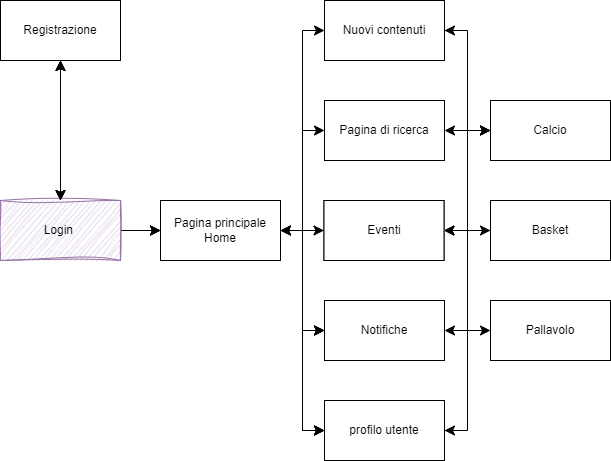

The diagram above was exported from draw.io. Its source (the exported page's mxGraphModel, read from the mxfile embedded in the PNG):
<mxGraphModel dx="874" dy="452" grid="1" gridSize="10" guides="1" tooltips="1" connect="1" arrows="1" fold="1" page="1" pageScale="1" pageWidth="827" pageHeight="1169" math="0" shadow="0">
  <root>
    <mxCell id="0" />
    <mxCell id="1" parent="0" />
    <mxCell id="1s7Jr_suoHM_YC7YjcW5-2" value="&lt;font style=&quot;vertical-align: inherit;&quot;&gt;&lt;font style=&quot;vertical-align: inherit;&quot;&gt;Pagina principale&lt;br&gt;Home&lt;br&gt;&lt;/font&gt;&lt;/font&gt;" style="rounded=0;whiteSpace=wrap;html=1;fillColor=#FFFFFF;" parent="1" vertex="1">
      <mxGeometry x="190" y="400" width="120" height="60" as="geometry" />
    </mxCell>
    <mxCell id="1s7Jr_suoHM_YC7YjcW5-3" value="&lt;font style=&quot;vertical-align: inherit;&quot;&gt;&lt;font style=&quot;vertical-align: inherit;&quot;&gt;&lt;font style=&quot;vertical-align: inherit;&quot;&gt;&lt;font style=&quot;vertical-align: inherit;&quot;&gt;Registrazione&lt;/font&gt;&lt;/font&gt;&lt;/font&gt;&lt;/font&gt;" style="rounded=0;whiteSpace=wrap;html=1;fillColor=#FFFFFF;" parent="1" vertex="1">
      <mxGeometry x="30" y="200" width="120" height="60" as="geometry" />
    </mxCell>
    <mxCell id="1s7Jr_suoHM_YC7YjcW5-4" value="&lt;font style=&quot;vertical-align: inherit;&quot;&gt;&lt;font style=&quot;vertical-align: inherit;&quot;&gt;Eventi&lt;/font&gt;&lt;/font&gt;" style="rounded=0;whiteSpace=wrap;html=1;fillColor=#FFFFFF;" parent="1" vertex="1">
      <mxGeometry x="353.5" y="400" width="120" height="60" as="geometry" />
    </mxCell>
    <mxCell id="1s7Jr_suoHM_YC7YjcW5-5" value="&lt;font style=&quot;vertical-align: inherit;&quot;&gt;&lt;font style=&quot;vertical-align: inherit;&quot;&gt;Pagina di ricerca&lt;/font&gt;&lt;/font&gt;" style="rounded=0;whiteSpace=wrap;html=1;fillColor=#FFFFFF;" parent="1" vertex="1">
      <mxGeometry x="354" y="300" width="120" height="60" as="geometry" />
    </mxCell>
    <mxCell id="1s7Jr_suoHM_YC7YjcW5-6" value="&lt;font style=&quot;vertical-align: inherit;&quot;&gt;&lt;font style=&quot;vertical-align: inherit;&quot;&gt;Nuovi contenuti&lt;/font&gt;&lt;/font&gt;" style="rounded=0;whiteSpace=wrap;html=1;fillColor=#FFFFFF;" parent="1" vertex="1">
      <mxGeometry x="354" y="200" width="120" height="60" as="geometry" />
    </mxCell>
    <mxCell id="1s7Jr_suoHM_YC7YjcW5-7" value="&lt;font style=&quot;vertical-align: inherit;&quot;&gt;&lt;font style=&quot;vertical-align: inherit;&quot;&gt;Notifiche&lt;/font&gt;&lt;/font&gt;" style="rounded=0;whiteSpace=wrap;html=1;fillColor=#FFFFFF;" parent="1" vertex="1">
      <mxGeometry x="354" y="500" width="120" height="60" as="geometry" />
    </mxCell>
    <mxCell id="1s7Jr_suoHM_YC7YjcW5-8" value="&lt;font style=&quot;vertical-align: inherit;&quot;&gt;&lt;font style=&quot;vertical-align: inherit;&quot;&gt;profilo utente&lt;/font&gt;&lt;/font&gt;" style="rounded=0;whiteSpace=wrap;html=1;fillColor=#FFFFFF;" parent="1" vertex="1">
      <mxGeometry x="354" y="600" width="120" height="60" as="geometry" />
    </mxCell>
    <mxCell id="1s7Jr_suoHM_YC7YjcW5-9" value="Pallavolo" style="rounded=0;whiteSpace=wrap;html=1;fillColor=#FFFFFF;" parent="1" vertex="1">
      <mxGeometry x="520" y="500" width="120" height="60" as="geometry" />
    </mxCell>
    <mxCell id="y__3W9MHaN6NMjGs6Bev-3" value="" style="edgeStyle=orthogonalEdgeStyle;rounded=0;orthogonalLoop=1;jettySize=auto;html=1;startSize=8;endSize=8;" parent="1" source="1s7Jr_suoHM_YC7YjcW5-10" target="1s7Jr_suoHM_YC7YjcW5-4" edge="1">
      <mxGeometry relative="1" as="geometry" />
    </mxCell>
    <mxCell id="1s7Jr_suoHM_YC7YjcW5-10" value="Basket" style="rounded=0;whiteSpace=wrap;html=1;fillColor=#FFFFFF;" parent="1" vertex="1">
      <mxGeometry x="520" y="400" width="120" height="60" as="geometry" />
    </mxCell>
    <mxCell id="1s7Jr_suoHM_YC7YjcW5-11" value="Calcio" style="rounded=0;whiteSpace=wrap;html=1;fillColor=#FFFFFF;" parent="1" vertex="1">
      <mxGeometry x="520" y="300" width="120" height="60" as="geometry" />
    </mxCell>
    <mxCell id="1s7Jr_suoHM_YC7YjcW5-13" value="" style="endArrow=classic;html=1;rounded=0;entryX=0;entryY=0.5;entryDx=0;entryDy=0;endSize=8;startSize=8;" parent="1" target="1s7Jr_suoHM_YC7YjcW5-2" edge="1">
      <mxGeometry width="50" height="50" relative="1" as="geometry">
        <mxPoint x="150" y="430" as="sourcePoint" />
        <mxPoint x="200" y="380" as="targetPoint" />
      </mxGeometry>
    </mxCell>
    <mxCell id="1s7Jr_suoHM_YC7YjcW5-17" value="" style="edgeStyle=elbowEdgeStyle;elbow=horizontal;endArrow=classic;html=1;curved=0;rounded=0;endSize=8;startSize=8;entryX=0;entryY=0.5;entryDx=0;entryDy=0;" parent="1" target="1s7Jr_suoHM_YC7YjcW5-6" edge="1">
      <mxGeometry width="50" height="50" relative="1" as="geometry">
        <mxPoint x="310" y="430" as="sourcePoint" />
        <mxPoint x="350" y="390" as="targetPoint" />
      </mxGeometry>
    </mxCell>
    <mxCell id="1s7Jr_suoHM_YC7YjcW5-18" value="" style="edgeStyle=elbowEdgeStyle;elbow=horizontal;endArrow=classic;html=1;curved=0;rounded=0;endSize=8;startSize=8;entryX=0;entryY=0.5;entryDx=0;entryDy=0;" parent="1" target="1s7Jr_suoHM_YC7YjcW5-5" edge="1">
      <mxGeometry width="50" height="50" relative="1" as="geometry">
        <mxPoint x="310" y="430" as="sourcePoint" />
        <mxPoint x="360" y="380" as="targetPoint" />
      </mxGeometry>
    </mxCell>
    <mxCell id="1s7Jr_suoHM_YC7YjcW5-19" value="" style="edgeStyle=elbowEdgeStyle;elbow=horizontal;endArrow=classic;html=1;curved=0;rounded=0;endSize=8;startSize=8;entryX=0;entryY=0.5;entryDx=0;entryDy=0;" parent="1" target="1s7Jr_suoHM_YC7YjcW5-4" edge="1">
      <mxGeometry width="50" height="50" relative="1" as="geometry">
        <mxPoint x="310" y="430" as="sourcePoint" />
        <mxPoint x="360" y="380" as="targetPoint" />
      </mxGeometry>
    </mxCell>
    <mxCell id="1s7Jr_suoHM_YC7YjcW5-20" value="" style="edgeStyle=elbowEdgeStyle;elbow=horizontal;endArrow=classic;html=1;curved=0;rounded=0;endSize=8;startSize=8;entryX=0;entryY=0.5;entryDx=0;entryDy=0;" parent="1" target="1s7Jr_suoHM_YC7YjcW5-7" edge="1">
      <mxGeometry width="50" height="50" relative="1" as="geometry">
        <mxPoint x="310" y="430" as="sourcePoint" />
        <mxPoint x="360" y="380" as="targetPoint" />
      </mxGeometry>
    </mxCell>
    <mxCell id="1s7Jr_suoHM_YC7YjcW5-22" value="" style="edgeStyle=elbowEdgeStyle;elbow=horizontal;endArrow=classic;html=1;curved=0;rounded=0;endSize=8;startSize=8;entryX=0;entryY=0.5;entryDx=0;entryDy=0;" parent="1" target="1s7Jr_suoHM_YC7YjcW5-8" edge="1">
      <mxGeometry width="50" height="50" relative="1" as="geometry">
        <mxPoint x="310" y="430" as="sourcePoint" />
        <mxPoint x="360" y="380" as="targetPoint" />
      </mxGeometry>
    </mxCell>
    <mxCell id="1s7Jr_suoHM_YC7YjcW5-23" value="" style="endArrow=classic;startArrow=classic;html=1;rounded=0;entryX=0.5;entryY=1;entryDx=0;entryDy=0;exitX=0.5;exitY=0;exitDx=0;exitDy=0;endSize=8;startSize=8;" parent="1" target="1s7Jr_suoHM_YC7YjcW5-3" edge="1">
      <mxGeometry width="50" height="50" relative="1" as="geometry">
        <mxPoint x="90" y="400" as="sourcePoint" />
        <mxPoint x="140" y="350" as="targetPoint" />
      </mxGeometry>
    </mxCell>
    <mxCell id="1s7Jr_suoHM_YC7YjcW5-29" value="" style="edgeStyle=elbowEdgeStyle;elbow=horizontal;endArrow=classic;html=1;curved=0;rounded=0;endSize=8;startSize=8;entryX=0;entryY=0.5;entryDx=0;entryDy=0;" parent="1" target="1s7Jr_suoHM_YC7YjcW5-11" edge="1">
      <mxGeometry width="50" height="50" relative="1" as="geometry">
        <mxPoint x="474" y="230" as="sourcePoint" />
        <mxPoint x="524" y="180" as="targetPoint" />
      </mxGeometry>
    </mxCell>
    <mxCell id="1s7Jr_suoHM_YC7YjcW5-38" value="" style="endArrow=classic;html=1;rounded=0;entryX=1;entryY=0.5;entryDx=0;entryDy=0;endSize=8;startSize=8;" parent="1" target="1s7Jr_suoHM_YC7YjcW5-2" edge="1">
      <mxGeometry width="50" height="50" relative="1" as="geometry">
        <mxPoint x="354" y="430" as="sourcePoint" />
        <mxPoint x="404" y="380" as="targetPoint" />
      </mxGeometry>
    </mxCell>
    <mxCell id="CnpSgMKlNrIiMmZYh57y-7" value="" style="endArrow=classic;startArrow=classic;html=1;rounded=0;exitX=1;exitY=0.5;exitDx=0;exitDy=0;endSize=8;startSize=8;" parent="1" source="1s7Jr_suoHM_YC7YjcW5-7" target="1s7Jr_suoHM_YC7YjcW5-9" edge="1">
      <mxGeometry width="50" height="50" relative="1" as="geometry">
        <mxPoint x="480" y="530" as="sourcePoint" />
        <mxPoint x="520" y="480" as="targetPoint" />
      </mxGeometry>
    </mxCell>
    <mxCell id="CnpSgMKlNrIiMmZYh57y-8" value="" style="endArrow=classic;startArrow=classic;html=1;rounded=0;entryX=0;entryY=0.5;entryDx=0;entryDy=0;endSize=8;startSize=8;" parent="1" target="1s7Jr_suoHM_YC7YjcW5-11" edge="1">
      <mxGeometry width="50" height="50" relative="1" as="geometry">
        <mxPoint x="474" y="330" as="sourcePoint" />
        <mxPoint x="524" y="280" as="targetPoint" />
      </mxGeometry>
    </mxCell>
    <mxCell id="CnpSgMKlNrIiMmZYh57y-11" value="" style="endArrow=classic;startArrow=classic;html=1;rounded=0;entryX=0;entryY=0.5;entryDx=0;entryDy=0;endSize=8;startSize=8;" parent="1" source="1s7Jr_suoHM_YC7YjcW5-4" target="1s7Jr_suoHM_YC7YjcW5-10" edge="1">
      <mxGeometry width="50" height="50" relative="1" as="geometry">
        <mxPoint x="474" y="430" as="sourcePoint" />
        <mxPoint x="524" y="380" as="targetPoint" />
      </mxGeometry>
    </mxCell>
    <mxCell id="CnpSgMKlNrIiMmZYh57y-12" value="" style="edgeStyle=elbowEdgeStyle;elbow=horizontal;endArrow=classic;html=1;curved=0;rounded=0;endSize=8;startSize=8;exitX=1;exitY=0.5;exitDx=0;exitDy=0;entryX=0;entryY=0.5;entryDx=0;entryDy=0;" parent="1" source="1s7Jr_suoHM_YC7YjcW5-8" target="1s7Jr_suoHM_YC7YjcW5-11" edge="1">
      <mxGeometry width="50" height="50" relative="1" as="geometry">
        <mxPoint x="474" y="635" as="sourcePoint" />
        <mxPoint x="520" y="430" as="targetPoint" />
      </mxGeometry>
    </mxCell>
    <mxCell id="CnpSgMKlNrIiMmZYh57y-13" value="" style="endArrow=classic;html=1;rounded=0;entryX=1;entryY=0.5;entryDx=0;entryDy=0;endSize=8;startSize=8;" parent="1" target="1s7Jr_suoHM_YC7YjcW5-8" edge="1">
      <mxGeometry width="50" height="50" relative="1" as="geometry">
        <mxPoint x="490" y="630" as="sourcePoint" />
        <mxPoint x="540" y="580" as="targetPoint" />
      </mxGeometry>
    </mxCell>
    <mxCell id="CnpSgMKlNrIiMmZYh57y-14" value="" style="endArrow=classic;html=1;rounded=0;entryX=1;entryY=0.5;entryDx=0;entryDy=0;endSize=8;startSize=8;" parent="1" target="1s7Jr_suoHM_YC7YjcW5-6" edge="1">
      <mxGeometry width="50" height="50" relative="1" as="geometry">
        <mxPoint x="490" y="230" as="sourcePoint" />
        <mxPoint x="540" y="180" as="targetPoint" />
      </mxGeometry>
    </mxCell>
    <mxCell id="y__3W9MHaN6NMjGs6Bev-6" value="" style="endArrow=classic;html=1;rounded=0;entryX=0;entryY=0.5;entryDx=0;entryDy=0;endSize=8;startSize=8;" parent="1" target="y__3W9MHaN6NMjGs6Bev-11" edge="1">
      <mxGeometry width="50" height="50" relative="1" as="geometry">
        <mxPoint x="150" y="430" as="sourcePoint" />
        <mxPoint x="200" y="380" as="targetPoint" />
      </mxGeometry>
    </mxCell>
    <mxCell id="y__3W9MHaN6NMjGs6Bev-8" value="" style="endArrow=classic;startArrow=classic;html=1;rounded=0;entryX=0.5;entryY=1;entryDx=0;entryDy=0;exitX=0.5;exitY=0;exitDx=0;exitDy=0;endSize=8;startSize=8;" parent="1" target="y__3W9MHaN6NMjGs6Bev-9" edge="1">
      <mxGeometry width="50" height="50" relative="1" as="geometry">
        <mxPoint x="90" y="400" as="sourcePoint" />
        <mxPoint x="140" y="350" as="targetPoint" />
      </mxGeometry>
    </mxCell>
    <mxCell id="y__3W9MHaN6NMjGs6Bev-9" value="&lt;font style=&quot;vertical-align: inherit;&quot;&gt;&lt;font style=&quot;vertical-align: inherit;&quot;&gt;&lt;font style=&quot;vertical-align: inherit;&quot;&gt;&lt;font style=&quot;vertical-align: inherit;&quot;&gt;Registrazione&lt;/font&gt;&lt;/font&gt;&lt;/font&gt;&lt;/font&gt;" style="rounded=0;whiteSpace=wrap;html=1;fillColor=#FFFFFF;" parent="1" vertex="1">
      <mxGeometry x="30" y="200" width="120" height="60" as="geometry" />
    </mxCell>
    <mxCell id="y__3W9MHaN6NMjGs6Bev-10" value="" style="endArrow=classic;html=1;rounded=0;entryX=1;entryY=0.5;entryDx=0;entryDy=0;endSize=8;startSize=8;" parent="1" target="y__3W9MHaN6NMjGs6Bev-11" edge="1">
      <mxGeometry width="50" height="50" relative="1" as="geometry">
        <mxPoint x="354" y="430" as="sourcePoint" />
        <mxPoint x="404" y="380" as="targetPoint" />
      </mxGeometry>
    </mxCell>
    <mxCell id="y__3W9MHaN6NMjGs6Bev-11" value="&lt;font style=&quot;vertical-align: inherit;&quot;&gt;&lt;font style=&quot;vertical-align: inherit;&quot;&gt;Pagina principale&lt;br&gt;Home&lt;br&gt;&lt;/font&gt;&lt;/font&gt;" style="rounded=0;whiteSpace=wrap;html=1;fillColor=#FFFFFF;" parent="1" vertex="1">
      <mxGeometry x="190" y="400" width="120" height="60" as="geometry" />
    </mxCell>
    <mxCell id="y__3W9MHaN6NMjGs6Bev-12" value="" style="edgeStyle=elbowEdgeStyle;elbow=horizontal;endArrow=classic;html=1;curved=0;rounded=0;endSize=8;startSize=8;entryX=0;entryY=0.5;entryDx=0;entryDy=0;" parent="1" edge="1">
      <mxGeometry width="50" height="50" relative="1" as="geometry">
        <mxPoint x="310" y="430" as="sourcePoint" />
        <mxPoint x="354" y="630" as="targetPoint" />
      </mxGeometry>
    </mxCell>
    <mxCell id="y__3W9MHaN6NMjGs6Bev-13" value="" style="edgeStyle=elbowEdgeStyle;elbow=horizontal;endArrow=classic;html=1;curved=0;rounded=0;endSize=8;startSize=8;entryX=0;entryY=0.5;entryDx=0;entryDy=0;" parent="1" edge="1">
      <mxGeometry width="50" height="50" relative="1" as="geometry">
        <mxPoint x="310" y="430" as="sourcePoint" />
        <mxPoint x="354" y="530" as="targetPoint" />
      </mxGeometry>
    </mxCell>
    <mxCell id="y__3W9MHaN6NMjGs6Bev-14" value="" style="endArrow=classic;html=1;rounded=0;entryX=0;entryY=0.5;entryDx=0;entryDy=0;endSize=8;startSize=8;" parent="1" target="y__3W9MHaN6NMjGs6Bev-19" edge="1">
      <mxGeometry width="50" height="50" relative="1" as="geometry">
        <mxPoint x="150" y="430" as="sourcePoint" />
        <mxPoint x="200" y="380" as="targetPoint" />
      </mxGeometry>
    </mxCell>
    <mxCell id="y__3W9MHaN6NMjGs6Bev-15" value="&lt;font style=&quot;vertical-align: inherit;&quot;&gt;&lt;font style=&quot;vertical-align: inherit;&quot;&gt;Login&amp;nbsp;&lt;/font&gt;&lt;/font&gt;" style="rounded=0;whiteSpace=wrap;html=1;fillColor=#e1d5e7;strokeColor=#9673a6;sketch=1;curveFitting=1;jiggle=2;" parent="1" vertex="1">
      <mxGeometry x="30" y="400" width="120" height="60" as="geometry" />
    </mxCell>
    <mxCell id="y__3W9MHaN6NMjGs6Bev-16" value="" style="endArrow=classic;startArrow=classic;html=1;rounded=0;entryX=0.5;entryY=1;entryDx=0;entryDy=0;exitX=0.5;exitY=0;exitDx=0;exitDy=0;endSize=8;startSize=8;" parent="1" source="y__3W9MHaN6NMjGs6Bev-15" target="y__3W9MHaN6NMjGs6Bev-17" edge="1">
      <mxGeometry width="50" height="50" relative="1" as="geometry">
        <mxPoint x="90" y="400" as="sourcePoint" />
        <mxPoint x="140" y="350" as="targetPoint" />
      </mxGeometry>
    </mxCell>
    <mxCell id="y__3W9MHaN6NMjGs6Bev-17" value="&lt;font style=&quot;vertical-align: inherit;&quot;&gt;&lt;font style=&quot;vertical-align: inherit;&quot;&gt;&lt;font style=&quot;vertical-align: inherit;&quot;&gt;&lt;font style=&quot;vertical-align: inherit;&quot;&gt;Registrazione&lt;/font&gt;&lt;/font&gt;&lt;/font&gt;&lt;/font&gt;" style="rounded=0;whiteSpace=wrap;html=1;fillColor=#FFFFFF;" parent="1" vertex="1">
      <mxGeometry x="30" y="200" width="120" height="60" as="geometry" />
    </mxCell>
    <mxCell id="y__3W9MHaN6NMjGs6Bev-18" value="" style="endArrow=classic;html=1;rounded=0;entryX=1;entryY=0.5;entryDx=0;entryDy=0;endSize=8;startSize=8;" parent="1" target="y__3W9MHaN6NMjGs6Bev-19" edge="1">
      <mxGeometry width="50" height="50" relative="1" as="geometry">
        <mxPoint x="354" y="430" as="sourcePoint" />
        <mxPoint x="404" y="380" as="targetPoint" />
      </mxGeometry>
    </mxCell>
    <mxCell id="y__3W9MHaN6NMjGs6Bev-19" value="&lt;font style=&quot;vertical-align: inherit;&quot;&gt;&lt;font style=&quot;vertical-align: inherit;&quot;&gt;Pagina principale&lt;br&gt;Home&lt;br&gt;&lt;/font&gt;&lt;/font&gt;" style="rounded=0;whiteSpace=wrap;html=1;fillColor=#FFFFFF;" parent="1" vertex="1">
      <mxGeometry x="190" y="400" width="120" height="60" as="geometry" />
    </mxCell>
    <mxCell id="y__3W9MHaN6NMjGs6Bev-20" value="" style="edgeStyle=elbowEdgeStyle;elbow=horizontal;endArrow=classic;html=1;curved=0;rounded=0;endSize=8;startSize=8;entryX=0;entryY=0.5;entryDx=0;entryDy=0;" parent="1" edge="1">
      <mxGeometry width="50" height="50" relative="1" as="geometry">
        <mxPoint x="310" y="430" as="sourcePoint" />
        <mxPoint x="354" y="630" as="targetPoint" />
      </mxGeometry>
    </mxCell>
    <mxCell id="y__3W9MHaN6NMjGs6Bev-21" value="" style="edgeStyle=elbowEdgeStyle;elbow=horizontal;endArrow=classic;html=1;curved=0;rounded=0;endSize=8;startSize=8;entryX=0;entryY=0.5;entryDx=0;entryDy=0;" parent="1" edge="1">
      <mxGeometry width="50" height="50" relative="1" as="geometry">
        <mxPoint x="310" y="430" as="sourcePoint" />
        <mxPoint x="354" y="530" as="targetPoint" />
      </mxGeometry>
    </mxCell>
    <mxCell id="y__3W9MHaN6NMjGs6Bev-22" value="&lt;font style=&quot;vertical-align: inherit;&quot;&gt;&lt;font style=&quot;vertical-align: inherit;&quot;&gt;Notifiche&lt;/font&gt;&lt;/font&gt;" style="rounded=0;whiteSpace=wrap;html=1;fillColor=#FFFFFF;" parent="1" vertex="1">
      <mxGeometry x="354" y="500" width="120" height="60" as="geometry" />
    </mxCell>
    <mxCell id="y__3W9MHaN6NMjGs6Bev-23" value="&lt;font style=&quot;vertical-align: inherit;&quot;&gt;&lt;font style=&quot;vertical-align: inherit;&quot;&gt;profilo utente&lt;/font&gt;&lt;/font&gt;" style="rounded=0;whiteSpace=wrap;html=1;fillColor=#FFFFFF;" parent="1" vertex="1">
      <mxGeometry x="354" y="600" width="120" height="60" as="geometry" />
    </mxCell>
    <mxCell id="y__3W9MHaN6NMjGs6Bev-24" value="&lt;font style=&quot;vertical-align: inherit;&quot;&gt;&lt;font style=&quot;vertical-align: inherit;&quot;&gt;Eventi&lt;/font&gt;&lt;/font&gt;" style="rounded=0;whiteSpace=wrap;html=1;fillColor=#FFFFFF;" parent="1" vertex="1">
      <mxGeometry x="353.5" y="400" width="120" height="60" as="geometry" />
    </mxCell>
  </root>
</mxGraphModel>